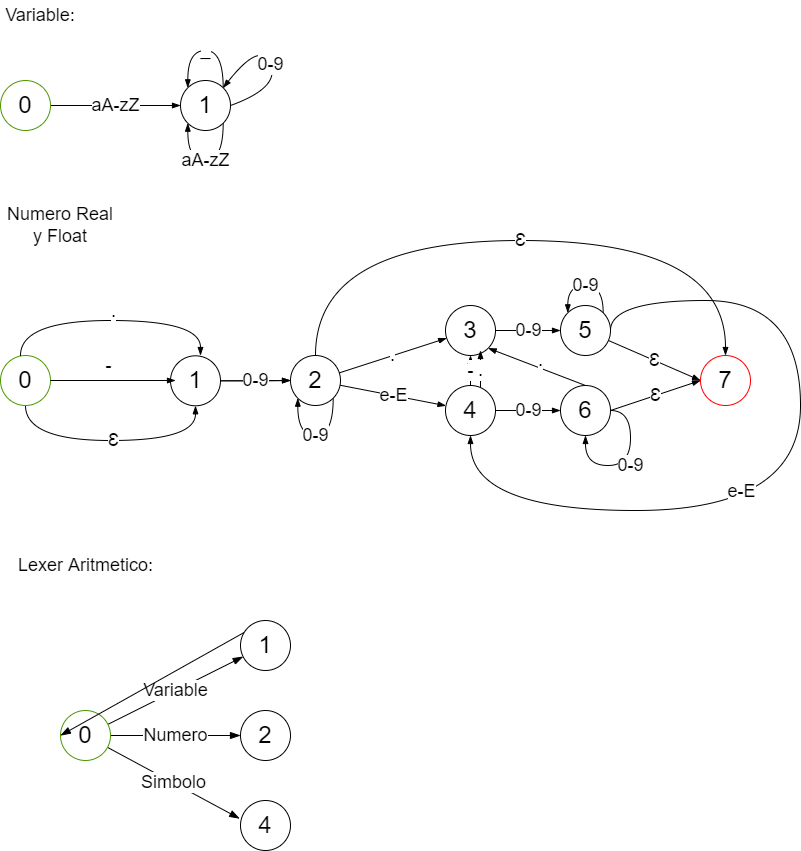

The diagram above was exported from draw.io. Its source (the exported page's mxGraphModel, read from the mxfile embedded in the PNG):
<mxGraphModel dx="1449" dy="674" grid="1" gridSize="10" guides="1" tooltips="1" connect="1" arrows="1" fold="1" page="1" pageScale="1" pageWidth="850" pageHeight="1100" math="0" shadow="0">
  <root>
    <mxCell id="0" />
    <mxCell id="1" parent="0" />
    <mxCell id="7LKOllkOUVBYq3XAqtEd-4" value="aA-zZ" style="edgeStyle=orthogonalEdgeStyle;rounded=0;orthogonalLoop=1;jettySize=auto;html=1;endArrow=blockThin;endFill=1;fontSize=18;" parent="1" source="7LKOllkOUVBYq3XAqtEd-1" target="7LKOllkOUVBYq3XAqtEd-2" edge="1">
      <mxGeometry relative="1" as="geometry">
        <Array as="points">
          <mxPoint x="150" y="155" />
          <mxPoint x="150" y="155" />
        </Array>
      </mxGeometry>
    </mxCell>
    <mxCell id="7LKOllkOUVBYq3XAqtEd-1" value="0" style="ellipse;whiteSpace=wrap;html=1;aspect=fixed;fontSize=24;strokeColor=#4D9900;" parent="1" vertex="1">
      <mxGeometry x="40" y="130" width="50" height="50" as="geometry" />
    </mxCell>
    <mxCell id="7LKOllkOUVBYq3XAqtEd-15" value="_" style="edgeStyle=orthogonalEdgeStyle;curved=1;rounded=0;orthogonalLoop=1;jettySize=auto;html=1;exitX=1;exitY=0;exitDx=0;exitDy=0;entryX=0;entryY=0;entryDx=0;entryDy=0;endArrow=blockThin;endFill=1;fontSize=18;" parent="1" source="7LKOllkOUVBYq3XAqtEd-2" target="7LKOllkOUVBYq3XAqtEd-2" edge="1">
      <mxGeometry relative="1" as="geometry">
        <Array as="points">
          <mxPoint x="263" y="100" />
          <mxPoint x="227" y="100" />
        </Array>
      </mxGeometry>
    </mxCell>
    <mxCell id="7LKOllkOUVBYq3XAqtEd-16" value="aA-zZ" style="edgeStyle=orthogonalEdgeStyle;curved=1;rounded=0;orthogonalLoop=1;jettySize=auto;html=1;exitX=1;exitY=1;exitDx=0;exitDy=0;entryX=0;entryY=1;entryDx=0;entryDy=0;endArrow=blockThin;endFill=1;fontSize=18;" parent="1" source="7LKOllkOUVBYq3XAqtEd-2" target="7LKOllkOUVBYq3XAqtEd-2" edge="1">
      <mxGeometry relative="1" as="geometry">
        <Array as="points">
          <mxPoint x="263" y="210" />
          <mxPoint x="227" y="210" />
        </Array>
      </mxGeometry>
    </mxCell>
    <mxCell id="7LKOllkOUVBYq3XAqtEd-2" value="1" style="ellipse;whiteSpace=wrap;html=1;aspect=fixed;fontSize=24;" parent="1" vertex="1">
      <mxGeometry x="220" y="130" width="50" height="50" as="geometry" />
    </mxCell>
    <mxCell id="7LKOllkOUVBYq3XAqtEd-17" value="Variable:" style="text;html=1;strokeColor=none;fillColor=none;align=center;verticalAlign=middle;whiteSpace=wrap;rounded=0;fontSize=18;" parent="1" vertex="1">
      <mxGeometry x="50" y="50" width="60" height="30" as="geometry" />
    </mxCell>
    <mxCell id="7LKOllkOUVBYq3XAqtEd-20" value="Numero Real y Float" style="text;html=1;strokeColor=none;fillColor=none;align=center;verticalAlign=middle;whiteSpace=wrap;rounded=0;fontSize=18;" parent="1" vertex="1">
      <mxGeometry x="40" y="260" width="120" height="30" as="geometry" />
    </mxCell>
    <mxCell id="KTRcqNuvX4gSDeEX_feT-71" style="edgeStyle=orthogonalEdgeStyle;curved=1;rounded=0;orthogonalLoop=1;jettySize=auto;html=1;exitX=0.5;exitY=1;exitDx=0;exitDy=0;entryX=0.5;entryY=1;entryDx=0;entryDy=0;fontSize=18;endArrow=blockThin;endFill=1;" parent="1" source="KTRcqNuvX4gSDeEX_feT-16" target="KTRcqNuvX4gSDeEX_feT-63" edge="1">
      <mxGeometry relative="1" as="geometry">
        <Array as="points">
          <mxPoint x="65" y="490" />
          <mxPoint x="235" y="490" />
        </Array>
      </mxGeometry>
    </mxCell>
    <mxCell id="KTRcqNuvX4gSDeEX_feT-73" value="Ɛ" style="edgeLabel;html=1;align=center;verticalAlign=middle;resizable=0;points=[];fontSize=18;" parent="KTRcqNuvX4gSDeEX_feT-71" connectable="0" vertex="1">
      <mxGeometry x="0.1783" y="1" relative="1" as="geometry">
        <mxPoint x="-19" as="offset" />
      </mxGeometry>
    </mxCell>
    <mxCell id="KTRcqNuvX4gSDeEX_feT-16" value="0" style="ellipse;whiteSpace=wrap;html=1;aspect=fixed;fontSize=24;strokeColor=#4D9900;" parent="1" vertex="1">
      <mxGeometry x="40" y="405" width="50" height="50" as="geometry" />
    </mxCell>
    <mxCell id="KTRcqNuvX4gSDeEX_feT-17" value="." style="rounded=0;orthogonalLoop=1;jettySize=auto;html=1;endArrow=blockThin;endFill=1;fontSize=18;" parent="1" source="KTRcqNuvX4gSDeEX_feT-19" target="KTRcqNuvX4gSDeEX_feT-20" edge="1">
      <mxGeometry relative="1" as="geometry" />
    </mxCell>
    <mxCell id="KTRcqNuvX4gSDeEX_feT-18" value="0-9" style="edgeStyle=orthogonalEdgeStyle;curved=1;rounded=0;orthogonalLoop=1;jettySize=auto;html=1;exitX=1;exitY=1;exitDx=0;exitDy=0;entryX=0;entryY=1;entryDx=0;entryDy=0;endArrow=blockThin;endFill=1;fontSize=18;" parent="1" source="KTRcqNuvX4gSDeEX_feT-19" target="KTRcqNuvX4gSDeEX_feT-19" edge="1">
      <mxGeometry relative="1" as="geometry">
        <Array as="points">
          <mxPoint x="373" y="485" />
          <mxPoint x="337" y="485" />
        </Array>
      </mxGeometry>
    </mxCell>
    <mxCell id="KTRcqNuvX4gSDeEX_feT-22" value="e-E" style="edgeStyle=none;rounded=0;orthogonalLoop=1;jettySize=auto;html=1;fontSize=18;endArrow=blockThin;endFill=1;" parent="1" source="KTRcqNuvX4gSDeEX_feT-19" target="KTRcqNuvX4gSDeEX_feT-21" edge="1">
      <mxGeometry relative="1" as="geometry" />
    </mxCell>
    <mxCell id="KTRcqNuvX4gSDeEX_feT-74" value="Ɛ" style="edgeStyle=orthogonalEdgeStyle;curved=1;rounded=0;orthogonalLoop=1;jettySize=auto;html=1;entryX=0.5;entryY=0;entryDx=0;entryDy=0;fontSize=18;endArrow=blockThin;endFill=1;" parent="1" source="KTRcqNuvX4gSDeEX_feT-19" target="KTRcqNuvX4gSDeEX_feT-33" edge="1">
      <mxGeometry relative="1" as="geometry">
        <Array as="points">
          <mxPoint x="355" y="290" />
          <mxPoint x="765" y="290" />
        </Array>
      </mxGeometry>
    </mxCell>
    <mxCell id="KTRcqNuvX4gSDeEX_feT-19" value="2" style="ellipse;whiteSpace=wrap;html=1;aspect=fixed;fontSize=24;" parent="1" vertex="1">
      <mxGeometry x="330" y="405" width="50" height="50" as="geometry" />
    </mxCell>
    <mxCell id="KTRcqNuvX4gSDeEX_feT-24" value="0-9" style="edgeStyle=none;rounded=0;orthogonalLoop=1;jettySize=auto;html=1;fontSize=18;endArrow=blockThin;endFill=1;" parent="1" source="KTRcqNuvX4gSDeEX_feT-20" target="KTRcqNuvX4gSDeEX_feT-23" edge="1">
      <mxGeometry relative="1" as="geometry" />
    </mxCell>
    <mxCell id="KTRcqNuvX4gSDeEX_feT-20" value="3" style="ellipse;whiteSpace=wrap;html=1;aspect=fixed;fontSize=24;labelBorderColor=none;strokeColor=#000000;" parent="1" vertex="1">
      <mxGeometry x="485" y="355" width="50" height="50" as="geometry" />
    </mxCell>
    <mxCell id="KTRcqNuvX4gSDeEX_feT-59" value="." style="rounded=0;orthogonalLoop=1;jettySize=auto;html=1;exitX=0.7;exitY=0.036;exitDx=0;exitDy=0;fontSize=18;endArrow=blockThin;endFill=1;exitPerimeter=0;" parent="1" source="KTRcqNuvX4gSDeEX_feT-21" edge="1">
      <mxGeometry x="-0.087" relative="1" as="geometry">
        <mxPoint x="520" y="400" as="targetPoint" />
        <mxPoint as="offset" />
      </mxGeometry>
    </mxCell>
    <mxCell id="KTRcqNuvX4gSDeEX_feT-75" value="0-9" style="edgeStyle=orthogonalEdgeStyle;curved=1;rounded=0;orthogonalLoop=1;jettySize=auto;html=1;entryX=0;entryY=0.5;entryDx=0;entryDy=0;fontSize=18;endArrow=blockThin;endFill=1;" parent="1" source="KTRcqNuvX4gSDeEX_feT-21" target="KTRcqNuvX4gSDeEX_feT-25" edge="1">
      <mxGeometry relative="1" as="geometry" />
    </mxCell>
    <mxCell id="KTRcqNuvX4gSDeEX_feT-77" value="-" style="edgeStyle=orthogonalEdgeStyle;curved=1;rounded=0;orthogonalLoop=1;jettySize=auto;html=1;entryX=0.5;entryY=1;entryDx=0;entryDy=0;fontSize=18;endArrow=blockThin;endFill=1;" parent="1" source="KTRcqNuvX4gSDeEX_feT-21" target="KTRcqNuvX4gSDeEX_feT-20" edge="1">
      <mxGeometry relative="1" as="geometry" />
    </mxCell>
    <mxCell id="KTRcqNuvX4gSDeEX_feT-21" value="4" style="ellipse;whiteSpace=wrap;html=1;aspect=fixed;fontSize=24;labelBorderColor=none;strokeColor=#000000;" parent="1" vertex="1">
      <mxGeometry x="485" y="435" width="50" height="50" as="geometry" />
    </mxCell>
    <mxCell id="KTRcqNuvX4gSDeEX_feT-28" value="0-9" style="edgeStyle=orthogonalEdgeStyle;curved=1;rounded=0;orthogonalLoop=1;jettySize=auto;html=1;exitX=1;exitY=0;exitDx=0;exitDy=0;entryX=0;entryY=0;entryDx=0;entryDy=0;fontSize=18;endArrow=blockThin;endFill=1;" parent="1" source="KTRcqNuvX4gSDeEX_feT-23" target="KTRcqNuvX4gSDeEX_feT-23" edge="1">
      <mxGeometry relative="1" as="geometry">
        <Array as="points">
          <mxPoint x="643" y="335" />
          <mxPoint x="607" y="335" />
        </Array>
      </mxGeometry>
    </mxCell>
    <mxCell id="KTRcqNuvX4gSDeEX_feT-32" value="Ɛ" style="edgeStyle=none;rounded=0;orthogonalLoop=1;jettySize=auto;html=1;fontSize=18;endArrow=blockThin;endFill=1;entryX=0;entryY=0.5;entryDx=0;entryDy=0;" parent="1" source="KTRcqNuvX4gSDeEX_feT-23" target="KTRcqNuvX4gSDeEX_feT-33" edge="1">
      <mxGeometry relative="1" as="geometry">
        <mxPoint x="740" y="435" as="targetPoint" />
      </mxGeometry>
    </mxCell>
    <mxCell id="KTRcqNuvX4gSDeEX_feT-78" style="edgeStyle=orthogonalEdgeStyle;curved=1;rounded=0;orthogonalLoop=1;jettySize=auto;html=1;entryX=0.5;entryY=1;entryDx=0;entryDy=0;fontSize=18;endArrow=blockThin;endFill=1;exitX=1;exitY=0.5;exitDx=0;exitDy=0;" parent="1" source="KTRcqNuvX4gSDeEX_feT-23" target="KTRcqNuvX4gSDeEX_feT-21" edge="1">
      <mxGeometry relative="1" as="geometry">
        <Array as="points">
          <mxPoint x="650" y="350" />
          <mxPoint x="840" y="350" />
          <mxPoint x="840" y="560" />
          <mxPoint x="510" y="560" />
        </Array>
      </mxGeometry>
    </mxCell>
    <mxCell id="KTRcqNuvX4gSDeEX_feT-79" value="e-E" style="edgeLabel;html=1;align=center;verticalAlign=middle;resizable=0;points=[];fontSize=18;" parent="KTRcqNuvX4gSDeEX_feT-78" connectable="0" vertex="1">
      <mxGeometry x="-0.464" y="-41" relative="1" as="geometry">
        <mxPoint x="-19" y="186" as="offset" />
      </mxGeometry>
    </mxCell>
    <mxCell id="KTRcqNuvX4gSDeEX_feT-23" value="5" style="ellipse;whiteSpace=wrap;html=1;aspect=fixed;fontSize=24;labelBorderColor=none;strokeColor=#000000;" parent="1" vertex="1">
      <mxGeometry x="600" y="355" width="50" height="50" as="geometry" />
    </mxCell>
    <mxCell id="KTRcqNuvX4gSDeEX_feT-29" value="0-9" style="edgeStyle=orthogonalEdgeStyle;curved=1;rounded=0;orthogonalLoop=1;jettySize=auto;html=1;exitX=1;exitY=0.5;exitDx=0;exitDy=0;fontSize=18;endArrow=blockThin;endFill=1;entryX=0.5;entryY=1;entryDx=0;entryDy=0;" parent="1" source="KTRcqNuvX4gSDeEX_feT-25" target="KTRcqNuvX4gSDeEX_feT-25" edge="1">
      <mxGeometry relative="1" as="geometry">
        <mxPoint x="630" y="495" as="targetPoint" />
        <Array as="points">
          <mxPoint x="670" y="460" />
          <mxPoint x="670" y="515" />
          <mxPoint x="625" y="515" />
        </Array>
      </mxGeometry>
    </mxCell>
    <mxCell id="KTRcqNuvX4gSDeEX_feT-30" value="." style="rounded=0;orthogonalLoop=1;jettySize=auto;html=1;exitX=0.5;exitY=0;exitDx=0;exitDy=0;fontSize=18;endArrow=blockThin;endFill=1;entryX=1;entryY=1;entryDx=0;entryDy=0;" parent="1" source="KTRcqNuvX4gSDeEX_feT-25" target="KTRcqNuvX4gSDeEX_feT-20" edge="1">
      <mxGeometry x="-0.022" y="-7" relative="1" as="geometry">
        <mxPoint as="offset" />
      </mxGeometry>
    </mxCell>
    <mxCell id="KTRcqNuvX4gSDeEX_feT-31" value="Ɛ" style="edgeStyle=none;rounded=0;orthogonalLoop=1;jettySize=auto;html=1;exitX=1;exitY=0.5;exitDx=0;exitDy=0;fontSize=18;endArrow=blockThin;endFill=1;entryX=0;entryY=0.5;entryDx=0;entryDy=0;" parent="1" source="KTRcqNuvX4gSDeEX_feT-25" target="KTRcqNuvX4gSDeEX_feT-33" edge="1">
      <mxGeometry relative="1" as="geometry">
        <mxPoint x="740" y="445" as="targetPoint" />
      </mxGeometry>
    </mxCell>
    <mxCell id="KTRcqNuvX4gSDeEX_feT-25" value="6" style="ellipse;whiteSpace=wrap;html=1;aspect=fixed;fontSize=24;labelBorderColor=none;strokeColor=#000000;" parent="1" vertex="1">
      <mxGeometry x="600" y="435" width="50" height="50" as="geometry" />
    </mxCell>
    <mxCell id="KTRcqNuvX4gSDeEX_feT-33" value="7" style="ellipse;whiteSpace=wrap;html=1;aspect=fixed;fontSize=24;labelBorderColor=none;strokeColor=#FF0000;" parent="1" vertex="1">
      <mxGeometry x="740" y="405" width="50" height="50" as="geometry" />
    </mxCell>
    <mxCell id="KTRcqNuvX4gSDeEX_feT-66" style="edgeStyle=orthogonalEdgeStyle;curved=1;rounded=0;orthogonalLoop=1;jettySize=auto;html=1;fontSize=18;endArrow=blockThin;endFill=1;" parent="1" source="KTRcqNuvX4gSDeEX_feT-63" target="KTRcqNuvX4gSDeEX_feT-19" edge="1">
      <mxGeometry relative="1" as="geometry" />
    </mxCell>
    <mxCell id="KTRcqNuvX4gSDeEX_feT-67" value="0-9" style="edgeStyle=orthogonalEdgeStyle;curved=1;rounded=0;orthogonalLoop=1;jettySize=auto;html=1;fontSize=18;endArrow=blockThin;endFill=1;" parent="1" source="KTRcqNuvX4gSDeEX_feT-63" target="KTRcqNuvX4gSDeEX_feT-19" edge="1">
      <mxGeometry relative="1" as="geometry" />
    </mxCell>
    <mxCell id="KTRcqNuvX4gSDeEX_feT-63" value="1" style="ellipse;whiteSpace=wrap;html=1;aspect=fixed;fontSize=24;" parent="1" vertex="1">
      <mxGeometry x="210" y="405.29999999999995" width="50" height="50" as="geometry" />
    </mxCell>
    <mxCell id="KTRcqNuvX4gSDeEX_feT-68" value="-" style="edgeStyle=orthogonalEdgeStyle;rounded=0;orthogonalLoop=1;jettySize=auto;html=1;endArrow=blockThin;endFill=1;fontSize=18;" parent="1" edge="1">
      <mxGeometry x="-0.0769" y="15" relative="1" as="geometry">
        <mxPoint as="offset" />
        <mxPoint x="90" y="430" as="sourcePoint" />
        <mxPoint x="215" y="430" as="targetPoint" />
      </mxGeometry>
    </mxCell>
    <mxCell id="KTRcqNuvX4gSDeEX_feT-69" style="edgeStyle=orthogonalEdgeStyle;curved=1;rounded=0;orthogonalLoop=1;jettySize=auto;html=1;exitX=0.5;exitY=0;exitDx=0;exitDy=0;entryX=0.5;entryY=0;entryDx=0;entryDy=0;endArrow=blockThin;endFill=1;" parent="1" edge="1">
      <mxGeometry relative="1" as="geometry">
        <mxPoint x="60" y="405" as="sourcePoint" />
        <mxPoint x="240" y="405" as="targetPoint" />
        <Array as="points">
          <mxPoint x="60" y="370" />
          <mxPoint x="240" y="370" />
        </Array>
      </mxGeometry>
    </mxCell>
    <mxCell id="KTRcqNuvX4gSDeEX_feT-70" value="." style="edgeLabel;html=1;align=center;verticalAlign=middle;resizable=0;points=[];fontSize=18;" parent="KTRcqNuvX4gSDeEX_feT-69" connectable="0" vertex="1">
      <mxGeometry x="0.4618" y="-1" relative="1" as="geometry">
        <mxPoint x="-56" y="-11" as="offset" />
      </mxGeometry>
    </mxCell>
    <mxCell id="trVwhOuNwFXKiY2sBjOb-3" value="s" style="edgeStyle=none;curved=1;rounded=0;orthogonalLoop=1;jettySize=auto;html=1;exitX=0.5;exitY=1;exitDx=0;exitDy=0;entryX=0.5;entryY=1;entryDx=0;entryDy=0;endArrow=open;startSize=14;endSize=14;sourcePerimeterSpacing=8;targetPerimeterSpacing=8;fontSize=18;" parent="1" edge="1">
      <mxGeometry x="0.2415" y="47" relative="1" as="geometry">
        <mxPoint x="425" y="1150" as="sourcePoint" />
        <Array as="points">
          <mxPoint x="640" y="1310" />
        </Array>
        <mxPoint as="offset" />
      </mxGeometry>
    </mxCell>
    <mxCell id="trVwhOuNwFXKiY2sBjOb-15" value="Ɛ" style="edgeStyle=none;curved=1;rounded=0;orthogonalLoop=1;jettySize=auto;html=1;exitX=0.5;exitY=1;exitDx=0;exitDy=0;entryX=1;entryY=1;entryDx=0;entryDy=0;fontSize=18;endArrow=open;startSize=14;endSize=14;sourcePerimeterSpacing=8;targetPerimeterSpacing=8;" parent="1" edge="1">
      <mxGeometry relative="1" as="geometry">
        <mxPoint x="832.677669529664" y="1162.677669529664" as="targetPoint" />
        <Array as="points">
          <mxPoint x="990" y="1330" />
        </Array>
      </mxGeometry>
    </mxCell>
    <mxCell id="m2L0eHtpwx5Zrc90fy6d-2" value="0-9" style="edgeStyle=none;curved=1;rounded=0;orthogonalLoop=1;jettySize=auto;html=1;exitX=1;exitY=0.5;exitDx=0;exitDy=0;entryX=1;entryY=0;entryDx=0;entryDy=0;endArrow=blockThin;endFill=1;startSize=6;endSize=6;sourcePerimeterSpacing=0;targetPerimeterSpacing=0;strokeWidth=1;fontSize=18;" parent="1" source="7LKOllkOUVBYq3XAqtEd-2" target="7LKOllkOUVBYq3XAqtEd-2" edge="1">
      <mxGeometry x="-0.054" relative="1" as="geometry">
        <Array as="points">
          <mxPoint x="320" y="137" />
          <mxPoint x="300" y="90" />
        </Array>
        <mxPoint as="offset" />
      </mxGeometry>
    </mxCell>
    <mxCell id="bojomPWnoT6Bn9rzsEeH-1" value="Variable" style="rounded=0;orthogonalLoop=1;jettySize=auto;html=1;endArrow=blockThin;endFill=1;fontSize=18;endSize=8;startSize=8;" parent="1" source="bojomPWnoT6Bn9rzsEeH-2" target="bojomPWnoT6Bn9rzsEeH-3" edge="1">
      <mxGeometry relative="1" as="geometry" />
    </mxCell>
    <mxCell id="bojomPWnoT6Bn9rzsEeH-6" value="Numero" style="edgeStyle=none;rounded=0;orthogonalLoop=1;jettySize=auto;html=1;fontSize=18;endArrow=blockThin;startSize=8;endSize=8;sourcePerimeterSpacing=0;targetPerimeterSpacing=0;entryX=0;entryY=0.5;entryDx=0;entryDy=0;endFill=1;" parent="1" source="bojomPWnoT6Bn9rzsEeH-2" target="bojomPWnoT6Bn9rzsEeH-5" edge="1">
      <mxGeometry relative="1" as="geometry" />
    </mxCell>
    <mxCell id="bojomPWnoT6Bn9rzsEeH-8" value="Simbolo" style="edgeStyle=none;rounded=0;orthogonalLoop=1;jettySize=auto;html=1;entryX=-0.017;entryY=0.362;entryDx=0;entryDy=0;entryPerimeter=0;fontSize=18;endArrow=blockThin;startSize=8;endSize=8;sourcePerimeterSpacing=0;targetPerimeterSpacing=0;endFill=1;" parent="1" source="bojomPWnoT6Bn9rzsEeH-2" target="bojomPWnoT6Bn9rzsEeH-7" edge="1">
      <mxGeometry relative="1" as="geometry" />
    </mxCell>
    <mxCell id="bojomPWnoT6Bn9rzsEeH-2" value="0" style="ellipse;whiteSpace=wrap;html=1;aspect=fixed;fontSize=24;strokeColor=#4D9900;" parent="1" vertex="1">
      <mxGeometry x="100" y="760" width="50" height="50" as="geometry" />
    </mxCell>
    <mxCell id="bojomPWnoT6Bn9rzsEeH-10" style="edgeStyle=none;rounded=0;orthogonalLoop=1;jettySize=auto;html=1;exitX=0.5;exitY=0;exitDx=0;exitDy=0;entryX=0;entryY=0.5;entryDx=0;entryDy=0;fontSize=18;endArrow=blockThin;endFill=1;startSize=8;endSize=8;sourcePerimeterSpacing=0;targetPerimeterSpacing=0;" parent="1" source="bojomPWnoT6Bn9rzsEeH-3" target="bojomPWnoT6Bn9rzsEeH-2" edge="1">
      <mxGeometry relative="1" as="geometry" />
    </mxCell>
    <mxCell id="bojomPWnoT6Bn9rzsEeH-3" value="1" style="ellipse;whiteSpace=wrap;html=1;aspect=fixed;fontSize=24;" parent="1" vertex="1">
      <mxGeometry x="280" y="670" width="50" height="50" as="geometry" />
    </mxCell>
    <mxCell id="bojomPWnoT6Bn9rzsEeH-4" value="Lexer Aritmetico:" style="text;html=1;align=center;verticalAlign=middle;resizable=0;points=[];autosize=1;strokeColor=none;fillColor=none;hachureGap=4;fontSize=18;" parent="1" vertex="1">
      <mxGeometry x="50" y="600" width="150" height="30" as="geometry" />
    </mxCell>
    <mxCell id="bojomPWnoT6Bn9rzsEeH-5" value="2" style="ellipse;whiteSpace=wrap;html=1;aspect=fixed;fontSize=24;" parent="1" vertex="1">
      <mxGeometry x="280" y="760" width="50" height="50" as="geometry" />
    </mxCell>
    <mxCell id="bojomPWnoT6Bn9rzsEeH-7" value="4" style="ellipse;whiteSpace=wrap;html=1;aspect=fixed;fontSize=24;" parent="1" vertex="1">
      <mxGeometry x="280" y="850" width="50" height="50" as="geometry" />
    </mxCell>
  </root>
</mxGraphModel>